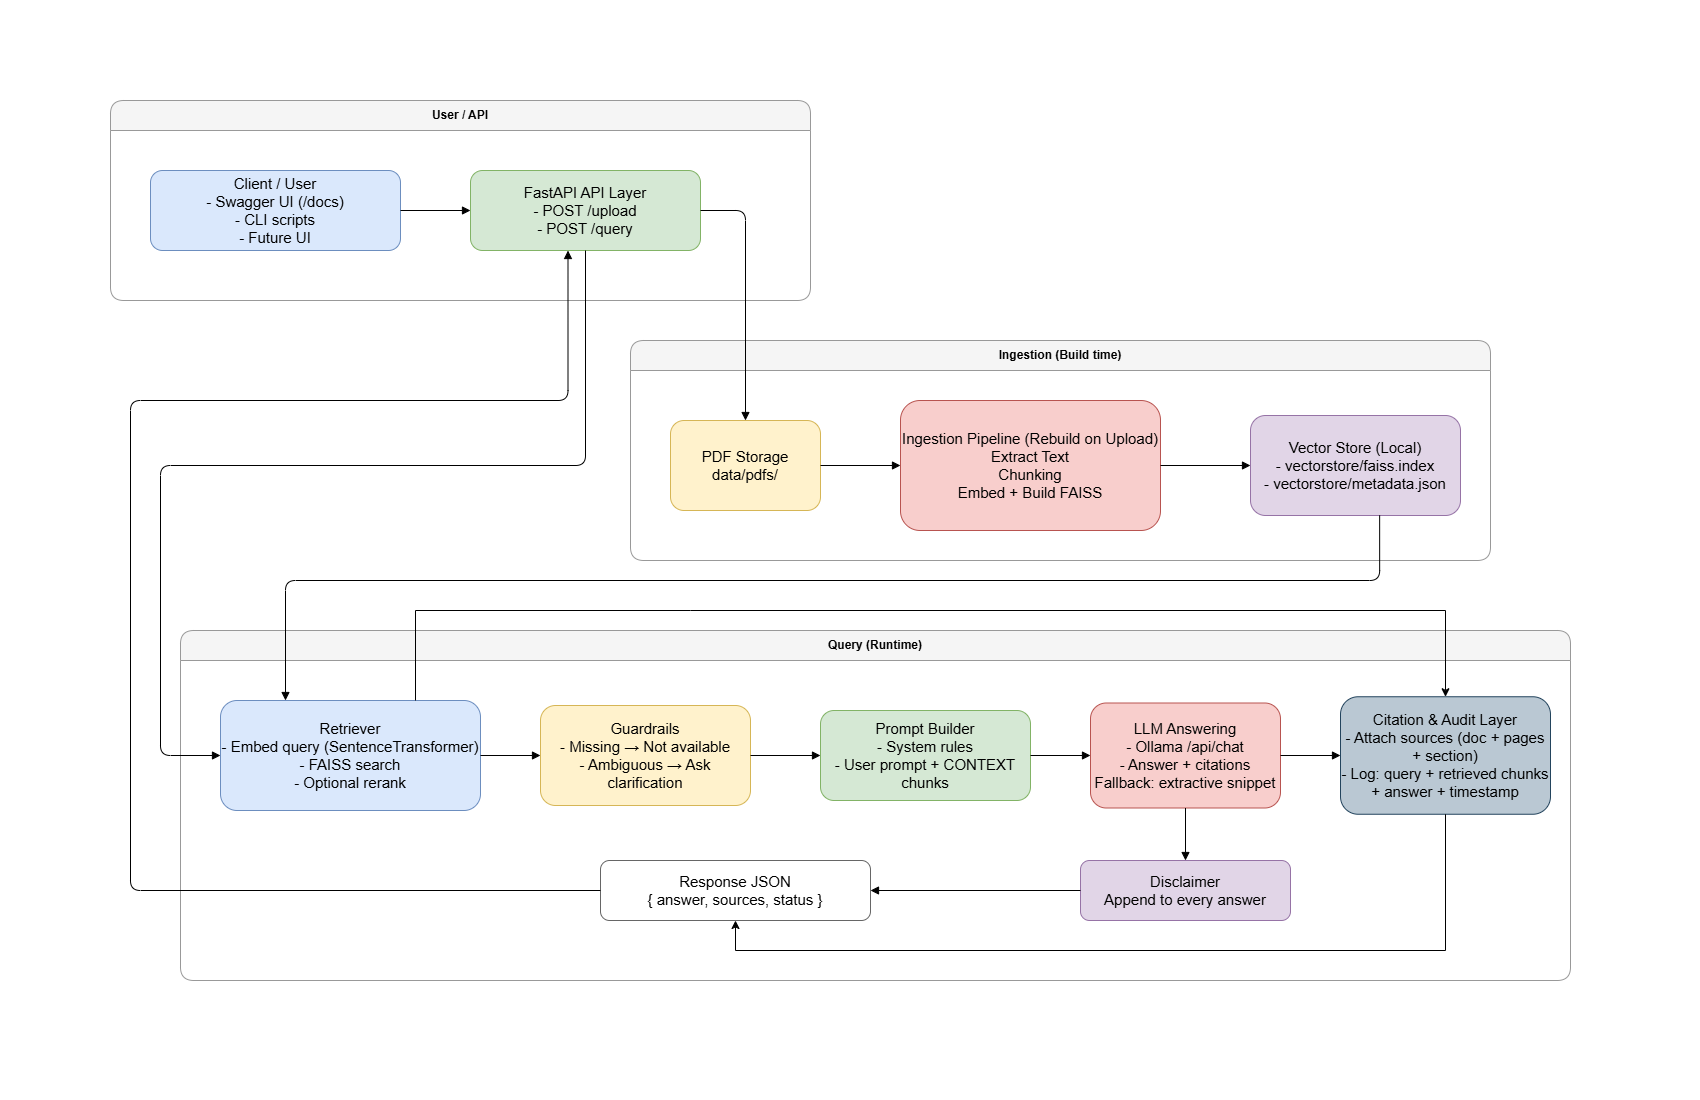

The diagram above was exported from draw.io. Its source (the exported page's mxGraphModel, read from the mxfile embedded in the PNG):
<mxGraphModel dx="1723" dy="883" grid="1" gridSize="10" guides="1" tooltips="1" connect="1" arrows="1" fold="1" page="1" pageScale="1" pageWidth="850" pageHeight="1100" math="0" shadow="0">
  <root>
    <mxCell id="0" />
    <mxCell id="1" parent="0" />
    <mxCell id="EOBQ-gS_V0f1W6KZ7YMF-1" parent="1" style="swimlane;horizontal=1;startSize=30;rounded=1;whiteSpace=wrap;fillColor=#f5f5f5;strokeColor=#999999;" value="User / API" vertex="1">
      <mxGeometry height="200" width="700" x="110" y="100" as="geometry" />
    </mxCell>
    <mxCell id="EOBQ-gS_V0f1W6KZ7YMF-2" parent="EOBQ-gS_V0f1W6KZ7YMF-1" style="rounded=1;whiteSpace=wrap;html=1;fillColor=#dae8fc;strokeColor=#6c8ebf;" value="&lt;font style=&quot;font-size: 15px;&quot;&gt;Client / User&lt;br&gt;- Swagger UI (/docs)&lt;br&gt;- CLI scripts&lt;br&gt;- Future UI&lt;/font&gt;" vertex="1">
      <mxGeometry height="80" width="250" x="40" y="70" as="geometry" />
    </mxCell>
    <mxCell id="EOBQ-gS_V0f1W6KZ7YMF-3" parent="EOBQ-gS_V0f1W6KZ7YMF-1" style="rounded=1;whiteSpace=wrap;html=1;fillColor=#d5e8d4;strokeColor=#82b366;" value="&lt;font style=&quot;font-size: 15px;&quot;&gt;FastAPI API Layer&lt;br&gt;- POST /upload&lt;br&gt;- POST /query&lt;/font&gt;" vertex="1">
      <mxGeometry height="80" width="230" x="360" y="70" as="geometry" />
    </mxCell>
    <mxCell id="EOBQ-gS_V0f1W6KZ7YMF-4" edge="1" parent="EOBQ-gS_V0f1W6KZ7YMF-1" source="EOBQ-gS_V0f1W6KZ7YMF-2" style="endArrow=block;html=1;rounded=0;orthogonal=1;jettySize=auto;edgeStyle=orthogonalEdgeStyle;" target="EOBQ-gS_V0f1W6KZ7YMF-3">
      <mxGeometry relative="1" as="geometry" />
    </mxCell>
    <mxCell id="EOBQ-gS_V0f1W6KZ7YMF-5" parent="1" style="swimlane;horizontal=1;startSize=30;rounded=1;whiteSpace=wrap;fillColor=#f5f5f5;strokeColor=#999999;" value="Ingestion (Build time)" vertex="1">
      <mxGeometry height="220" width="860" x="630" y="340" as="geometry" />
    </mxCell>
    <mxCell id="EOBQ-gS_V0f1W6KZ7YMF-6" parent="EOBQ-gS_V0f1W6KZ7YMF-5" style="rounded=1;whiteSpace=wrap;html=1;fillColor=#fff2cc;strokeColor=#d6b656;" value="&lt;font style=&quot;font-size: 15px;&quot;&gt;PDF Storage&lt;br&gt;data/pdfs/&lt;/font&gt;" vertex="1">
      <mxGeometry height="90" width="150" x="40" y="80" as="geometry" />
    </mxCell>
    <mxCell id="EOBQ-gS_V0f1W6KZ7YMF-7" parent="EOBQ-gS_V0f1W6KZ7YMF-5" style="rounded=1;whiteSpace=wrap;html=1;fillColor=#e1d5e7;strokeColor=#9673a6;" value="&lt;font style=&quot;font-size: 15px;&quot;&gt;Vector Store (Local)&lt;br&gt;- vectorstore/faiss.index&lt;br&gt;- vectorstore/metadata.json&lt;/font&gt;" vertex="1">
      <mxGeometry height="100" width="210" x="620" y="75" as="geometry" />
    </mxCell>
    <mxCell id="EOBQ-gS_V0f1W6KZ7YMF-8" parent="EOBQ-gS_V0f1W6KZ7YMF-5" style="rounded=1;whiteSpace=wrap;html=1;fillColor=#f8cecc;strokeColor=#b85450;" value="&lt;font style=&quot;font-size: 15px;&quot;&gt;Ingestion Pipeline (Rebuild on Upload)&lt;br&gt;Extract Text&lt;br&gt;Chunking&lt;/font&gt;&lt;div&gt;&lt;font style=&quot;font-size: 15px;&quot;&gt;Embed + Build FAISS&lt;/font&gt;&lt;/div&gt;" vertex="1">
      <mxGeometry height="130" width="260" x="270" y="60" as="geometry" />
    </mxCell>
    <mxCell id="EOBQ-gS_V0f1W6KZ7YMF-9" edge="1" parent="EOBQ-gS_V0f1W6KZ7YMF-5" source="EOBQ-gS_V0f1W6KZ7YMF-8" style="endArrow=block;html=1;edgeStyle=orthogonalEdgeStyle;" target="EOBQ-gS_V0f1W6KZ7YMF-7">
      <mxGeometry relative="1" as="geometry" />
    </mxCell>
    <mxCell id="EOBQ-gS_V0f1W6KZ7YMF-10" edge="1" parent="EOBQ-gS_V0f1W6KZ7YMF-5" source="EOBQ-gS_V0f1W6KZ7YMF-6" style="endArrow=block;html=1;edgeStyle=orthogonalEdgeStyle;" target="EOBQ-gS_V0f1W6KZ7YMF-8">
      <mxGeometry relative="1" as="geometry" />
    </mxCell>
    <mxCell id="EOBQ-gS_V0f1W6KZ7YMF-11" parent="1" style="swimlane;horizontal=1;startSize=30;rounded=1;whiteSpace=wrap;fillColor=#f5f5f5;strokeColor=#999999;" value="Query (Runtime)" vertex="1">
      <mxGeometry height="350" width="1390" x="180" y="630" as="geometry" />
    </mxCell>
    <mxCell id="EOBQ-gS_V0f1W6KZ7YMF-12" parent="EOBQ-gS_V0f1W6KZ7YMF-11" style="rounded=1;whiteSpace=wrap;html=1;fillColor=#dae8fc;strokeColor=#6c8ebf;" value="&lt;font style=&quot;font-size: 15px;&quot;&gt;Retriever&lt;br&gt;- Embed query (SentenceTransformer)&lt;br&gt;- FAISS search&lt;br&gt;- Optional rerank&lt;/font&gt;" vertex="1">
      <mxGeometry height="110" width="260" x="40" y="70" as="geometry" />
    </mxCell>
    <mxCell id="EOBQ-gS_V0f1W6KZ7YMF-13" parent="EOBQ-gS_V0f1W6KZ7YMF-11" style="rounded=1;whiteSpace=wrap;html=1;fillColor=#fff2cc;strokeColor=#d6b656;" value="&lt;font style=&quot;font-size: 15px;&quot;&gt;Guardrails&lt;br&gt;- Missing → Not available&lt;br&gt;- Ambiguous → Ask clarification&lt;/font&gt;" vertex="1">
      <mxGeometry height="100" width="210" x="360" y="75" as="geometry" />
    </mxCell>
    <mxCell id="EOBQ-gS_V0f1W6KZ7YMF-14" parent="EOBQ-gS_V0f1W6KZ7YMF-11" style="rounded=1;whiteSpace=wrap;html=1;fillColor=#d5e8d4;strokeColor=#82b366;" value="&lt;font style=&quot;font-size: 15px;&quot;&gt;Prompt Builder&lt;br&gt;- System rules&lt;br&gt;- User prompt + CONTEXT chunks&lt;/font&gt;" vertex="1">
      <mxGeometry height="90" width="210" x="640" y="80" as="geometry" />
    </mxCell>
    <mxCell id="EOBQ-gS_V0f1W6KZ7YMF-15" edge="1" parent="EOBQ-gS_V0f1W6KZ7YMF-11" source="EOBQ-gS_V0f1W6KZ7YMF-12" style="endArrow=block;html=1;edgeStyle=orthogonalEdgeStyle;" target="EOBQ-gS_V0f1W6KZ7YMF-13">
      <mxGeometry relative="1" as="geometry" />
    </mxCell>
    <mxCell id="EOBQ-gS_V0f1W6KZ7YMF-16" edge="1" parent="EOBQ-gS_V0f1W6KZ7YMF-11" source="EOBQ-gS_V0f1W6KZ7YMF-13" style="endArrow=block;html=1;edgeStyle=orthogonalEdgeStyle;" target="EOBQ-gS_V0f1W6KZ7YMF-14">
      <mxGeometry relative="1" as="geometry" />
    </mxCell>
    <mxCell id="EOBQ-gS_V0f1W6KZ7YMF-17" parent="EOBQ-gS_V0f1W6KZ7YMF-11" style="rounded=1;whiteSpace=wrap;html=1;fillColor=#e1d5e7;strokeColor=#9673a6;" value="&lt;font style=&quot;font-size: 15px;&quot;&gt;Disclaimer&lt;br&gt;Append to every answer&lt;/font&gt;" vertex="1">
      <mxGeometry height="60" width="210" x="900" y="230" as="geometry" />
    </mxCell>
    <mxCell id="EOBQ-gS_V0f1W6KZ7YMF-18" parent="EOBQ-gS_V0f1W6KZ7YMF-11" style="rounded=1;whiteSpace=wrap;html=1;fillColor=#f8cecc;strokeColor=#b85450;" value="&lt;font style=&quot;font-size: 15px;&quot;&gt;LLM Answering&lt;br&gt;- Ollama /api/chat&lt;br&gt;- Answer + citations&lt;br&gt;Fallback: extractive snippet&lt;/font&gt;" vertex="1">
      <mxGeometry height="105" width="190" x="910" y="72.5" as="geometry" />
    </mxCell>
    <mxCell id="EOBQ-gS_V0f1W6KZ7YMF-19" edge="1" parent="EOBQ-gS_V0f1W6KZ7YMF-11" source="EOBQ-gS_V0f1W6KZ7YMF-14" style="endArrow=block;html=1;edgeStyle=orthogonalEdgeStyle;" target="EOBQ-gS_V0f1W6KZ7YMF-18">
      <mxGeometry relative="1" as="geometry" />
    </mxCell>
    <mxCell id="EOBQ-gS_V0f1W6KZ7YMF-20" edge="1" parent="EOBQ-gS_V0f1W6KZ7YMF-11" source="EOBQ-gS_V0f1W6KZ7YMF-18" style="endArrow=block;html=1;edgeStyle=orthogonalEdgeStyle;" target="EOBQ-gS_V0f1W6KZ7YMF-17">
      <mxGeometry relative="1" as="geometry" />
    </mxCell>
    <mxCell id="EOBQ-gS_V0f1W6KZ7YMF-21" parent="EOBQ-gS_V0f1W6KZ7YMF-11" style="rounded=1;whiteSpace=wrap;html=1;fillColor=#ffffff;strokeColor=#666666;" value="&lt;font style=&quot;font-size: 15px;&quot;&gt;Response JSON&lt;br&gt;{ answer, sources, status }&lt;/font&gt;" vertex="1">
      <mxGeometry height="60" width="270" x="420" y="230" as="geometry" />
    </mxCell>
    <mxCell id="EOBQ-gS_V0f1W6KZ7YMF-22" edge="1" parent="EOBQ-gS_V0f1W6KZ7YMF-11" source="EOBQ-gS_V0f1W6KZ7YMF-17" style="endArrow=block;html=1;edgeStyle=orthogonalEdgeStyle;" target="EOBQ-gS_V0f1W6KZ7YMF-21">
      <mxGeometry relative="1" as="geometry" />
    </mxCell>
    <mxCell id="EOBQ-gS_V0f1W6KZ7YMF-23" parent="EOBQ-gS_V0f1W6KZ7YMF-11" style="rounded=1;whiteSpace=wrap;html=1;fillColor=#bac8d3;strokeColor=#23445d;" value="&lt;font style=&quot;font-size: 15px;&quot;&gt;Citation &amp;amp; Audit Layer&lt;br&gt;- Attach sources (doc + pages + section)&lt;br&gt;-&amp;nbsp;Log: query + retrieved chunks + answer + timestamp&lt;br&gt;&lt;/font&gt;" vertex="1">
      <mxGeometry height="117.5" width="210" x="1160" y="66.25" as="geometry" />
    </mxCell>
    <mxCell id="EOBQ-gS_V0f1W6KZ7YMF-24" edge="1" parent="EOBQ-gS_V0f1W6KZ7YMF-11" source="EOBQ-gS_V0f1W6KZ7YMF-18" style="endArrow=block;html=1;edgeStyle=orthogonalEdgeStyle;exitX=1;exitY=0.5;exitDx=0;exitDy=0;entryX=0;entryY=0.5;entryDx=0;entryDy=0;" target="EOBQ-gS_V0f1W6KZ7YMF-23">
      <mxGeometry relative="1" as="geometry">
        <mxPoint x="1140" y="150" as="sourcePoint" />
        <mxPoint x="1200" y="150" as="targetPoint" />
      </mxGeometry>
    </mxCell>
    <mxCell id="EOBQ-gS_V0f1W6KZ7YMF-25" edge="1" parent="EOBQ-gS_V0f1W6KZ7YMF-11" source="EOBQ-gS_V0f1W6KZ7YMF-12" style="endArrow=classic;html=1;rounded=0;exitX=0.75;exitY=0;exitDx=0;exitDy=0;entryX=0.5;entryY=0;entryDx=0;entryDy=0;" target="EOBQ-gS_V0f1W6KZ7YMF-23" value="">
      <mxGeometry height="50" relative="1" width="50" as="geometry">
        <Array as="points">
          <mxPoint x="235" y="-20" />
          <mxPoint x="510" y="-20" />
          <mxPoint x="1265" y="-20" />
        </Array>
        <mxPoint x="610" y="230" as="sourcePoint" />
        <mxPoint x="1330" y="-30" as="targetPoint" />
      </mxGeometry>
    </mxCell>
    <mxCell id="EOBQ-gS_V0f1W6KZ7YMF-26" edge="1" parent="EOBQ-gS_V0f1W6KZ7YMF-11" source="EOBQ-gS_V0f1W6KZ7YMF-23" style="endArrow=classic;html=1;rounded=0;exitX=0.5;exitY=1;exitDx=0;exitDy=0;entryX=0.5;entryY=1;entryDx=0;entryDy=0;" target="EOBQ-gS_V0f1W6KZ7YMF-21" value="">
      <mxGeometry height="50" relative="1" width="50" as="geometry">
        <Array as="points">
          <mxPoint x="1265" y="320" />
          <mxPoint x="555" y="320" />
        </Array>
        <mxPoint x="720" y="180" as="sourcePoint" />
        <mxPoint x="570" y="330" as="targetPoint" />
      </mxGeometry>
    </mxCell>
    <mxCell id="EOBQ-gS_V0f1W6KZ7YMF-27" edge="1" parent="1" source="EOBQ-gS_V0f1W6KZ7YMF-3" style="endArrow=block;html=1;edgeStyle=orthogonalEdgeStyle;exitX=1;exitY=0.5;exitDx=0;exitDy=0;" target="EOBQ-gS_V0f1W6KZ7YMF-6">
      <mxGeometry relative="1" as="geometry" />
    </mxCell>
    <mxCell id="EOBQ-gS_V0f1W6KZ7YMF-28" edge="1" parent="1" source="EOBQ-gS_V0f1W6KZ7YMF-3" style="endArrow=block;html=1;edgeStyle=orthogonalEdgeStyle;entryX=0;entryY=0.5;entryDx=0;entryDy=0;exitX=0.5;exitY=1;exitDx=0;exitDy=0;" target="EOBQ-gS_V0f1W6KZ7YMF-12">
      <mxGeometry relative="1" as="geometry">
        <Array as="points">
          <mxPoint x="585" y="465" />
          <mxPoint x="160" y="465" />
          <mxPoint x="160" y="755" />
        </Array>
      </mxGeometry>
    </mxCell>
    <mxCell id="EOBQ-gS_V0f1W6KZ7YMF-29" edge="1" parent="1" source="EOBQ-gS_V0f1W6KZ7YMF-7" style="endArrow=block;html=1;edgeStyle=orthogonalEdgeStyle;exitX=0.615;exitY=0.998;exitDx=0;exitDy=0;exitPerimeter=0;entryX=0.25;entryY=0;entryDx=0;entryDy=0;" target="EOBQ-gS_V0f1W6KZ7YMF-12">
      <mxGeometry relative="1" as="geometry">
        <Array as="points">
          <mxPoint x="1379" y="580" />
          <mxPoint x="285" y="580" />
        </Array>
      </mxGeometry>
    </mxCell>
    <mxCell id="EOBQ-gS_V0f1W6KZ7YMF-30" edge="1" parent="1" style="endArrow=block;html=1;edgeStyle=orthogonalEdgeStyle;entryX=0.25;entryY=1;entryDx=0;entryDy=0;">
      <mxGeometry relative="1" as="geometry">
        <Array as="points">
          <mxPoint x="130" y="890" />
          <mxPoint x="130" y="400" />
          <mxPoint x="568" y="400" />
        </Array>
        <mxPoint x="600" y="890" as="sourcePoint" />
        <mxPoint x="567.5" y="250" as="targetPoint" />
      </mxGeometry>
    </mxCell>
  </root>
</mxGraphModel>